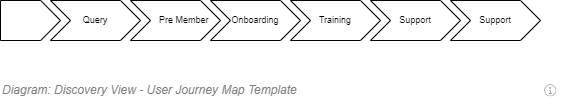

The diagram above was exported from draw.io. Its source (the exported page's mxGraphModel, read from the mxfile embedded in the PNG):
<mxGraphModel dx="782" dy="549" grid="1" gridSize="10" guides="1" tooltips="1" connect="1" arrows="1" fold="1" page="1" pageScale="1" pageWidth="827" pageHeight="1169" math="0" shadow="0">
  <root>
    <mxCell id="SYMVPWXCSiRi6LBKNVeb-0" />
    <mxCell id="SYMVPWXCSiRi6LBKNVeb-1" parent="SYMVPWXCSiRi6LBKNVeb-0" />
    <mxCell id="SYMVPWXCSiRi6LBKNVeb-2" value="&amp;nbsp; &amp;nbsp; &amp;nbsp; &amp;nbsp;Pre Member" style="shape=step;perimeter=stepPerimeter;whiteSpace=wrap;html=1;fixedSize=1;strokeWidth=1;fillColor=none;fontSize=9;align=center;" parent="SYMVPWXCSiRi6LBKNVeb-1" vertex="1">
      <mxGeometry x="250" y="200" width="90" height="40" as="geometry" />
    </mxCell>
    <mxCell id="SYMVPWXCSiRi6LBKNVeb-3" value="Onboarding" style="shape=step;perimeter=stepPerimeter;whiteSpace=wrap;html=1;fixedSize=1;strokeWidth=1;fillColor=none;fontSize=9;align=center;" parent="SYMVPWXCSiRi6LBKNVeb-1" vertex="1">
      <mxGeometry x="330" y="200" width="90" height="40" as="geometry" />
    </mxCell>
    <mxCell id="SYMVPWXCSiRi6LBKNVeb-4" value="Query" style="shape=step;perimeter=stepPerimeter;whiteSpace=wrap;html=1;fixedSize=1;strokeWidth=1;fillColor=none;fontSize=9;align=center;size=20;" parent="SYMVPWXCSiRi6LBKNVeb-1" vertex="1">
      <mxGeometry x="170" y="200" width="90" height="40" as="geometry" />
    </mxCell>
    <mxCell id="SYMVPWXCSiRi6LBKNVeb-5" value="" style="shape=offPageConnector;whiteSpace=wrap;html=1;strokeWidth=1;fillColor=none;fontSize=9;align=center;size=0.3300000000000007;rotation=-90;horizontal=0;" parent="SYMVPWXCSiRi6LBKNVeb-1" vertex="1">
      <mxGeometry x="130" y="190" width="40" height="60" as="geometry" />
    </mxCell>
    <mxCell id="SYMVPWXCSiRi6LBKNVeb-6" value="Training" style="shape=step;perimeter=stepPerimeter;whiteSpace=wrap;html=1;fixedSize=1;strokeWidth=1;fillColor=none;fontSize=9;align=center;" parent="SYMVPWXCSiRi6LBKNVeb-1" vertex="1">
      <mxGeometry x="410" y="200" width="90" height="40" as="geometry" />
    </mxCell>
    <mxCell id="SYMVPWXCSiRi6LBKNVeb-7" value="Support" style="shape=step;perimeter=stepPerimeter;whiteSpace=wrap;html=1;fixedSize=1;strokeWidth=1;fillColor=none;fontSize=9;align=center;" parent="SYMVPWXCSiRi6LBKNVeb-1" vertex="1">
      <mxGeometry x="490" y="200" width="90" height="40" as="geometry" />
    </mxCell>
    <mxCell id="SYMVPWXCSiRi6LBKNVeb-8" value="Support" style="shape=step;perimeter=stepPerimeter;whiteSpace=wrap;html=1;fixedSize=1;strokeWidth=1;fillColor=none;fontSize=9;align=center;" parent="SYMVPWXCSiRi6LBKNVeb-1" vertex="1">
      <mxGeometry x="570" y="200" width="90" height="40" as="geometry" />
    </mxCell>
    <UserObject label="" tooltip="ABOUT&#10;&#10;While, at a glance, a user story map may look like a journey map, journey maps are meant for discovery and understanding (think big picture), while user story maps are for planning and implementation (think little picture)" id="SYMVPWXCSiRi6LBKNVeb-9">
      <mxCell style="shape=image;html=1;verticalAlign=top;verticalLabelPosition=bottom;labelBackgroundColor=#ffffff;imageAspect=0;aspect=fixed;image=https://cdn1.iconfinder.com/data/icons/hawcons/32/699014-icon-28-information-128.png;shadow=0;dashed=0;fontFamily=Helvetica;fontSize=12;fontColor=#000000;align=center;strokeColor=#000000;fillColor=#505050;dashPattern=1 1;" parent="SYMVPWXCSiRi6LBKNVeb-1" vertex="1">
        <mxGeometry x="660" y="280" width="20" height="20" as="geometry" />
      </mxCell>
    </UserObject>
    <mxCell id="SYMVPWXCSiRi6LBKNVeb-10" value="&lt;font style=&quot;font-size: 12px&quot;&gt;Diagram: Discovery View - User Journey Map Template&lt;/font&gt;" style="text;strokeColor=none;fillColor=none;html=1;fontSize=12;fontStyle=2;verticalAlign=middle;align=left;shadow=0;glass=0;comic=0;opacity=30;fontColor=#808080;" parent="SYMVPWXCSiRi6LBKNVeb-1" vertex="1">
      <mxGeometry x="120" y="280" width="520" height="20" as="geometry" />
    </mxCell>
  </root>
</mxGraphModel>